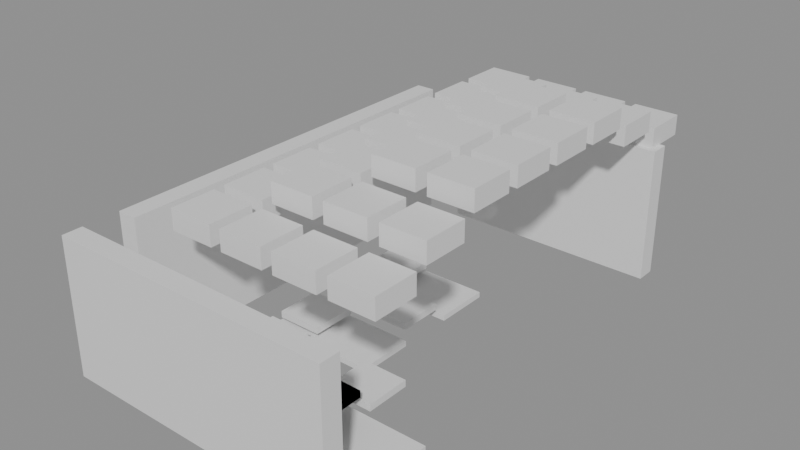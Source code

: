 # Source: building_lego.blend  (saved by Blender 5.0.119; exported with 4.5.12 LTS)
import bpy
from mathutils import Matrix  # noqa: F401  (used for matrix-valued properties, if any)

bpy.ops.wm.read_factory_settings(use_empty=True)
scene = bpy.context.scene
scene.name = 'Scene'

# ---- collections
col_01_paredes_externas = bpy.data.collections.new('01_Paredes_Externas'); scene.collection.children.link(col_01_paredes_externas)
col_03_pisos_escadas = bpy.data.collections.new('03_Pisos_Escadas'); scene.collection.children.link(col_03_pisos_escadas)
col_04_moveis_decoracoes = bpy.data.collections.new('04_Moveis_Decoracoes'); scene.collection.children.link(col_04_moveis_decoracoes)

# ---- materials (node trees are filled in below, after node groups)
mat_mat_parede_externa = bpy.data.materials.new('Mat_Parede_Externa')
mat_mat_pisos = bpy.data.materials.new('Mat_Pisos')
mat_mat_moveis = bpy.data.materials.new('Mat_Moveis')

# ---- material node trees
mat_mat_parede_externa.use_nodes = True; mat_mat_parede_externa.node_tree.nodes.clear()
_N = mat_mat_parede_externa.node_tree.nodes; _L = mat_mat_parede_externa.node_tree.links
n0 = _N.new('ShaderNodeBsdfPrincipled'); n0.name = 'BSDF - Pré-fundamentado'; n0.location = (-200, 100)
n1 = _N.new('ShaderNodeOutputMaterial'); n1.name = 'Saída de material'; n1.location = (200, 100)
_L.new(n0.outputs[0], n1.inputs[0])
n1.is_active_output = True
mat_mat_pisos.use_nodes = True; mat_mat_pisos.node_tree.nodes.clear()
_N = mat_mat_pisos.node_tree.nodes; _L = mat_mat_pisos.node_tree.links
n0 = _N.new('ShaderNodeBsdfPrincipled'); n0.name = 'BSDF - Pré-fundamentado'; n0.location = (-200, 100)
n1 = _N.new('ShaderNodeOutputMaterial'); n1.name = 'Saída de material'; n1.location = (200, 100)
_L.new(n0.outputs[0], n1.inputs[0])
n1.is_active_output = True
mat_mat_moveis.use_nodes = True; mat_mat_moveis.node_tree.nodes.clear()
_N = mat_mat_moveis.node_tree.nodes; _L = mat_mat_moveis.node_tree.links
n0 = _N.new('ShaderNodeBsdfPrincipled'); n0.name = 'BSDF - Pré-fundamentado'; n0.location = (-200, 100)
n1 = _N.new('ShaderNodeOutputMaterial'); n1.name = 'Saída de material'; n1.location = (200, 100)
_L.new(n0.outputs[0], n1.inputs[0])
n1.is_active_output = True

# ---- meshes
me_bloco_wood_pole_1283_3527_z0 = bpy.data.meshes.new('Bloco_wood_pole_1283_3527_z0')
me_bloco_wood_pole_1283_3527_z0.from_pydata([(-0.5, -0.175, -1.2), (0.5, -0.175, -1.2), (0.5, 0.175, -1.2), (-0.5, 0.175, -1.2), (-0.5, -0.175, 1.2), (0.5, -0.175, 1.2), (0.5, 0.175, 1.2), (-0.5, 0.175, 1.2)], [], [(0, 1, 2, 3), (4, 7, 6, 5), (0, 4, 5, 1), (2, 6, 7, 3), (0, 3, 7, 4), (1, 5, 6, 2)])
me_bloco_wood_pole_1283_3527_z0.materials.append(mat_mat_parede_externa)
me_bloco_wood_pole_1283_3527_z0.update()
me_bloco_tent_wall_1284_3527_z0 = bpy.data.meshes.new('Bloco_tent_wall_1284_3527_z0')
me_bloco_tent_wall_1284_3527_z0.from_pydata([(-0.5, -0.175, -1.2), (0.5, -0.175, -1.2), (0.5, 0.175, -1.2), (-0.5, 0.175, -1.2), (-0.5, -0.175, 1.2), (0.5, -0.175, 1.2), (0.5, 0.175, 1.2), (-0.5, 0.175, 1.2)], [], [(0, 1, 2, 3), (4, 7, 6, 5), (0, 4, 5, 1), (2, 6, 7, 3), (0, 3, 7, 4), (1, 5, 6, 2)])
me_bloco_tent_wall_1284_3527_z0.materials.append(mat_mat_parede_externa)
me_bloco_tent_wall_1284_3527_z0.update()
me_bloco_tent_wall_1285_3527_z0 = bpy.data.meshes.new('Bloco_tent_wall_1285_3527_z0')
me_bloco_tent_wall_1285_3527_z0.from_pydata([(-0.5, -0.175, -1.2), (0.5, -0.175, -1.2), (0.5, 0.175, -1.2), (-0.5, 0.175, -1.2), (-0.5, -0.175, 1.2), (0.5, -0.175, 1.2), (0.5, 0.175, 1.2), (-0.5, 0.175, 1.2)], [], [(0, 1, 2, 3), (4, 7, 6, 5), (0, 4, 5, 1), (2, 6, 7, 3), (0, 3, 7, 4), (1, 5, 6, 2)])
me_bloco_tent_wall_1285_3527_z0.materials.append(mat_mat_parede_externa)
me_bloco_tent_wall_1285_3527_z0.update()
me_bloco_tent_wall_1286_3527_z0 = bpy.data.meshes.new('Bloco_tent_wall_1286_3527_z0')
me_bloco_tent_wall_1286_3527_z0.from_pydata([(-0.5, -0.175, -1.2), (0.5, -0.175, -1.2), (0.5, 0.175, -1.2), (-0.5, 0.175, -1.2), (-0.5, -0.175, 1.2), (0.5, -0.175, 1.2), (0.5, 0.175, 1.2), (-0.5, 0.175, 1.2)], [], [(0, 1, 2, 3), (4, 7, 6, 5), (0, 4, 5, 1), (2, 6, 7, 3), (0, 3, 7, 4), (1, 5, 6, 2)])
me_bloco_tent_wall_1286_3527_z0.materials.append(mat_mat_parede_externa)
me_bloco_tent_wall_1286_3527_z0.update()
me_bloco_tent_wall_1287_3527_z0 = bpy.data.meshes.new('Bloco_tent_wall_1287_3527_z0')
me_bloco_tent_wall_1287_3527_z0.from_pydata([(-0.5, -0.175, -1.2), (0.5, -0.175, -1.2), (0.5, 0.175, -1.2), (-0.5, 0.175, -1.2), (-0.5, -0.175, 1.2), (0.5, -0.175, 1.2), (0.5, 0.175, 1.2), (-0.5, 0.175, 1.2)], [], [(0, 1, 2, 3), (4, 7, 6, 5), (0, 4, 5, 1), (2, 6, 7, 3), (0, 3, 7, 4), (1, 5, 6, 2)])
me_bloco_tent_wall_1287_3527_z0.materials.append(mat_mat_parede_externa)
me_bloco_tent_wall_1287_3527_z0.update()
me_bloco_tent_wall_1284_3535_z0 = bpy.data.meshes.new('Bloco_tent_wall_1284_3535_z0')
me_bloco_tent_wall_1284_3535_z0.from_pydata([(-0.5, -0.175, -1.2), (0.5, -0.175, -1.2), (0.5, 0.175, -1.2), (-0.5, 0.175, -1.2), (-0.5, -0.175, 1.2), (0.5, -0.175, 1.2), (0.5, 0.175, 1.2), (-0.5, 0.175, 1.2)], [], [(0, 1, 2, 3), (4, 7, 6, 5), (0, 4, 5, 1), (2, 6, 7, 3), (0, 3, 7, 4), (1, 5, 6, 2)])
me_bloco_tent_wall_1284_3535_z0.materials.append(mat_mat_parede_externa)
me_bloco_tent_wall_1284_3535_z0.update()
me_bloco_tent_wall_1285_3535_z0 = bpy.data.meshes.new('Bloco_tent_wall_1285_3535_z0')
me_bloco_tent_wall_1285_3535_z0.from_pydata([(-0.5, -0.175, -1.2), (0.5, -0.175, -1.2), (0.5, 0.175, -1.2), (-0.5, 0.175, -1.2), (-0.5, -0.175, 1.2), (0.5, -0.175, 1.2), (0.5, 0.175, 1.2), (-0.5, 0.175, 1.2)], [], [(0, 1, 2, 3), (4, 7, 6, 5), (0, 4, 5, 1), (2, 6, 7, 3), (0, 3, 7, 4), (1, 5, 6, 2)])
me_bloco_tent_wall_1285_3535_z0.materials.append(mat_mat_parede_externa)
me_bloco_tent_wall_1285_3535_z0.update()
me_bloco_tent_wall_1286_3535_z0 = bpy.data.meshes.new('Bloco_tent_wall_1286_3535_z0')
me_bloco_tent_wall_1286_3535_z0.from_pydata([(-0.5, -0.175, -1.2), (0.5, -0.175, -1.2), (0.5, 0.175, -1.2), (-0.5, 0.175, -1.2), (-0.5, -0.175, 1.2), (0.5, -0.175, 1.2), (0.5, 0.175, 1.2), (-0.5, 0.175, 1.2)], [], [(0, 1, 2, 3), (4, 7, 6, 5), (0, 4, 5, 1), (2, 6, 7, 3), (0, 3, 7, 4), (1, 5, 6, 2)])
me_bloco_tent_wall_1286_3535_z0.materials.append(mat_mat_parede_externa)
me_bloco_tent_wall_1286_3535_z0.update()
me_bloco_tent_wall_1287_3535_z0 = bpy.data.meshes.new('Bloco_tent_wall_1287_3535_z0')
me_bloco_tent_wall_1287_3535_z0.from_pydata([(-0.5, -0.175, -1.2), (0.5, -0.175, -1.2), (0.5, 0.175, -1.2), (-0.5, 0.175, -1.2), (-0.5, -0.175, 1.2), (0.5, -0.175, 1.2), (0.5, 0.175, 1.2), (-0.5, 0.175, 1.2)], [], [(0, 1, 2, 3), (4, 7, 6, 5), (0, 4, 5, 1), (2, 6, 7, 3), (0, 3, 7, 4), (1, 5, 6, 2)])
me_bloco_tent_wall_1287_3535_z0.materials.append(mat_mat_parede_externa)
me_bloco_tent_wall_1287_3535_z0.update()
me_bloco_tent_wall_1283_3528_z0 = bpy.data.meshes.new('Bloco_tent_wall_1283_3528_z0')
me_bloco_tent_wall_1283_3528_z0.from_pydata([(-0.175, -0.5, -1.2), (0.175, -0.5, -1.2), (0.175, 0.5, -1.2), (-0.175, 0.5, -1.2), (-0.175, -0.5, 1.2), (0.175, -0.5, 1.2), (0.175, 0.5, 1.2), (-0.175, 0.5, 1.2)], [], [(0, 1, 2, 3), (4, 7, 6, 5), (0, 4, 5, 1), (2, 6, 7, 3), (0, 3, 7, 4), (1, 5, 6, 2)])
me_bloco_tent_wall_1283_3528_z0.materials.append(mat_mat_parede_externa)
me_bloco_tent_wall_1283_3528_z0.update()
me_bloco_tent_wall_1283_3529_z0 = bpy.data.meshes.new('Bloco_tent_wall_1283_3529_z0')
me_bloco_tent_wall_1283_3529_z0.from_pydata([(-0.175, -0.5, -1.2), (0.175, -0.5, -1.2), (0.175, 0.5, -1.2), (-0.175, 0.5, -1.2), (-0.175, -0.5, 1.2), (0.175, -0.5, 1.2), (0.175, 0.5, 1.2), (-0.175, 0.5, 1.2)], [], [(0, 1, 2, 3), (4, 7, 6, 5), (0, 4, 5, 1), (2, 6, 7, 3), (0, 3, 7, 4), (1, 5, 6, 2)])
me_bloco_tent_wall_1283_3529_z0.materials.append(mat_mat_parede_externa)
me_bloco_tent_wall_1283_3529_z0.update()
me_bloco_tent_wall_1283_3530_z0 = bpy.data.meshes.new('Bloco_tent_wall_1283_3530_z0')
me_bloco_tent_wall_1283_3530_z0.from_pydata([(-0.175, -0.5, -1.2), (0.175, -0.5, -1.2), (0.175, 0.5, -1.2), (-0.175, 0.5, -1.2), (-0.175, -0.5, 1.2), (0.175, -0.5, 1.2), (0.175, 0.5, 1.2), (-0.175, 0.5, 1.2)], [], [(0, 1, 2, 3), (4, 7, 6, 5), (0, 4, 5, 1), (2, 6, 7, 3), (0, 3, 7, 4), (1, 5, 6, 2)])
me_bloco_tent_wall_1283_3530_z0.materials.append(mat_mat_parede_externa)
me_bloco_tent_wall_1283_3530_z0.update()
me_bloco_tent_wall_1283_3531_z0 = bpy.data.meshes.new('Bloco_tent_wall_1283_3531_z0')
me_bloco_tent_wall_1283_3531_z0.from_pydata([(-0.175, -0.5, -1.2), (0.175, -0.5, -1.2), (0.175, 0.5, -1.2), (-0.175, 0.5, -1.2), (-0.175, -0.5, 1.2), (0.175, -0.5, 1.2), (0.175, 0.5, 1.2), (-0.175, 0.5, 1.2)], [], [(0, 1, 2, 3), (4, 7, 6, 5), (0, 4, 5, 1), (2, 6, 7, 3), (0, 3, 7, 4), (1, 5, 6, 2)])
me_bloco_tent_wall_1283_3531_z0.materials.append(mat_mat_parede_externa)
me_bloco_tent_wall_1283_3531_z0.update()
me_bloco_tent_wall_1283_3532_z0 = bpy.data.meshes.new('Bloco_tent_wall_1283_3532_z0')
me_bloco_tent_wall_1283_3532_z0.from_pydata([(-0.175, -0.5, -1.2), (0.175, -0.5, -1.2), (0.175, 0.5, -1.2), (-0.175, 0.5, -1.2), (-0.175, -0.5, 1.2), (0.175, -0.5, 1.2), (0.175, 0.5, 1.2), (-0.175, 0.5, 1.2)], [], [(0, 1, 2, 3), (4, 7, 6, 5), (0, 4, 5, 1), (2, 6, 7, 3), (0, 3, 7, 4), (1, 5, 6, 2)])
me_bloco_tent_wall_1283_3532_z0.materials.append(mat_mat_parede_externa)
me_bloco_tent_wall_1283_3532_z0.update()
me_bloco_tent_wall_1283_3533_z0 = bpy.data.meshes.new('Bloco_tent_wall_1283_3533_z0')
me_bloco_tent_wall_1283_3533_z0.from_pydata([(-0.175, -0.5, -1.2), (0.175, -0.5, -1.2), (0.175, 0.5, -1.2), (-0.175, 0.5, -1.2), (-0.175, -0.5, 1.2), (0.175, -0.5, 1.2), (0.175, 0.5, 1.2), (-0.175, 0.5, 1.2)], [], [(0, 1, 2, 3), (4, 7, 6, 5), (0, 4, 5, 1), (2, 6, 7, 3), (0, 3, 7, 4), (1, 5, 6, 2)])
me_bloco_tent_wall_1283_3533_z0.materials.append(mat_mat_parede_externa)
me_bloco_tent_wall_1283_3533_z0.update()
me_bloco_tent_wall_1283_3534_z0 = bpy.data.meshes.new('Bloco_tent_wall_1283_3534_z0')
me_bloco_tent_wall_1283_3534_z0.from_pydata([(-0.175, -0.5, -1.2), (0.175, -0.5, -1.2), (0.175, 0.5, -1.2), (-0.175, 0.5, -1.2), (-0.175, -0.5, 1.2), (0.175, -0.5, 1.2), (0.175, 0.5, 1.2), (-0.175, 0.5, 1.2)], [], [(0, 1, 2, 3), (4, 7, 6, 5), (0, 4, 5, 1), (2, 6, 7, 3), (0, 3, 7, 4), (1, 5, 6, 2)])
me_bloco_tent_wall_1283_3534_z0.materials.append(mat_mat_parede_externa)
me_bloco_tent_wall_1283_3534_z0.update()
me_piso_bamboo_table_1285_3528_z0 = bpy.data.meshes.new('Piso_bamboo_table_1285_3528_z0')
me_piso_bamboo_table_1285_3528_z0.from_pydata([(-0.5, -0.5, -0.05), (0.5, -0.5, -0.05), (0.5, 0.5, -0.05), (-0.5, 0.5, -0.05), (-0.5, -0.5, 0.05), (0.5, -0.5, 0.05), (0.5, 0.5, 0.05), (-0.5, 0.5, 0.05)], [], [(0, 1, 2, 3), (4, 7, 6, 5), (0, 4, 5, 1), (2, 6, 7, 3), (0, 3, 7, 4), (1, 5, 6, 2)])
me_piso_bamboo_table_1285_3528_z0.materials.append(mat_mat_pisos)
me_piso_bamboo_table_1285_3528_z0.update()
me_piso_bamboo_table_1286_3528_z0 = bpy.data.meshes.new('Piso_bamboo_table_1286_3528_z0')
me_piso_bamboo_table_1286_3528_z0.from_pydata([(-0.5, -0.5, -0.05), (0.5, -0.5, -0.05), (0.5, 0.5, -0.05), (-0.5, 0.5, -0.05), (-0.5, -0.5, 0.05), (0.5, -0.5, 0.05), (0.5, 0.5, 0.05), (-0.5, 0.5, 0.05)], [], [(0, 1, 2, 3), (4, 7, 6, 5), (0, 4, 5, 1), (2, 6, 7, 3), (0, 3, 7, 4), (1, 5, 6, 2)])
me_piso_bamboo_table_1286_3528_z0.materials.append(mat_mat_pisos)
me_piso_bamboo_table_1286_3528_z0.update()
me_piso_bamboo_table_1287_3528_z0 = bpy.data.meshes.new('Piso_bamboo_table_1287_3528_z0')
me_piso_bamboo_table_1287_3528_z0.from_pydata([(-0.5, -0.5, -0.05), (0.5, -0.5, -0.05), (0.5, 0.5, -0.05), (-0.5, 0.5, -0.05), (-0.5, -0.5, 0.05), (0.5, -0.5, 0.05), (0.5, 0.5, 0.05), (-0.5, 0.5, 0.05)], [], [(0, 1, 2, 3), (4, 7, 6, 5), (0, 4, 5, 1), (2, 6, 7, 3), (0, 3, 7, 4), (1, 5, 6, 2)])
me_piso_bamboo_table_1287_3528_z0.materials.append(mat_mat_pisos)
me_piso_bamboo_table_1287_3528_z0.update()
me_piso_woven_mat_1284_3530_z_1 = bpy.data.meshes.new('Piso_woven_mat_1284_3530_z-1')
me_piso_woven_mat_1284_3530_z_1.from_pydata([(-0.5, -0.5, -0.05), (0.5, -0.5, -0.05), (0.5, 0.5, -0.05), (-0.5, 0.5, -0.05), (-0.5, -0.5, 0.05), (0.5, -0.5, 0.05), (0.5, 0.5, 0.05), (-0.5, 0.5, 0.05)], [], [(0, 1, 2, 3), (4, 7, 6, 5), (0, 4, 5, 1), (2, 6, 7, 3), (0, 3, 7, 4), (1, 5, 6, 2)])
me_piso_woven_mat_1284_3530_z_1.materials.append(mat_mat_pisos)
me_piso_woven_mat_1284_3530_z_1.update()
me_piso_woven_mat_1285_3530_z_1 = bpy.data.meshes.new('Piso_woven_mat_1285_3530_z-1')
me_piso_woven_mat_1285_3530_z_1.from_pydata([(-0.5, -0.5, -0.05), (0.5, -0.5, -0.05), (0.5, 0.5, -0.05), (-0.5, 0.5, -0.05), (-0.5, -0.5, 0.05), (0.5, -0.5, 0.05), (0.5, 0.5, 0.05), (-0.5, 0.5, 0.05)], [], [(0, 1, 2, 3), (4, 7, 6, 5), (0, 4, 5, 1), (2, 6, 7, 3), (0, 3, 7, 4), (1, 5, 6, 2)])
me_piso_woven_mat_1285_3530_z_1.materials.append(mat_mat_pisos)
me_piso_woven_mat_1285_3530_z_1.update()
me_piso_woven_mat_1284_3532_z_1 = bpy.data.meshes.new('Piso_woven_mat_1284_3532_z-1')
me_piso_woven_mat_1284_3532_z_1.from_pydata([(-0.5, -0.5, -0.05), (0.5, -0.5, -0.05), (0.5, 0.5, -0.05), (-0.5, 0.5, -0.05), (-0.5, -0.5, 0.05), (0.5, -0.5, 0.05), (0.5, 0.5, 0.05), (-0.5, 0.5, 0.05)], [], [(0, 1, 2, 3), (4, 7, 6, 5), (0, 4, 5, 1), (2, 6, 7, 3), (0, 3, 7, 4), (1, 5, 6, 2)])
me_piso_woven_mat_1284_3532_z_1.materials.append(mat_mat_pisos)
me_piso_woven_mat_1284_3532_z_1.update()
me_piso_woven_mat_1285_3532_z_1 = bpy.data.meshes.new('Piso_woven_mat_1285_3532_z-1')
me_piso_woven_mat_1285_3532_z_1.from_pydata([(-0.5, -0.5, -0.05), (0.5, -0.5, -0.05), (0.5, 0.5, -0.05), (-0.5, 0.5, -0.05), (-0.5, -0.5, 0.05), (0.5, -0.5, 0.05), (0.5, 0.5, 0.05), (-0.5, 0.5, 0.05)], [], [(0, 1, 2, 3), (4, 7, 6, 5), (0, 4, 5, 1), (2, 6, 7, 3), (0, 3, 7, 4), (1, 5, 6, 2)])
me_piso_woven_mat_1285_3532_z_1.materials.append(mat_mat_pisos)
me_piso_woven_mat_1285_3532_z_1.update()
me_movel_tent_roof_1284_3528_z20 = bpy.data.meshes.new('Movel_tent_roof_1284_3528_z20')
me_movel_tent_roof_1284_3528_z20.from_pydata([(-0.4, -0.4, -0.18), (0.4, -0.4, -0.18), (0.4, 0.4, -0.18), (-0.4, 0.4, -0.18), (-0.4, -0.4, 0.18), (0.4, -0.4, 0.18), (0.4, 0.4, 0.18), (-0.4, 0.4, 0.18)], [], [(0, 1, 2, 3), (4, 7, 6, 5), (0, 4, 5, 1), (2, 6, 7, 3), (0, 3, 7, 4), (1, 5, 6, 2)])
me_movel_tent_roof_1284_3528_z20.materials.append(mat_mat_moveis)
me_movel_tent_roof_1284_3528_z20.update()
me_movel_tent_roof_1285_3528_z20 = bpy.data.meshes.new('Movel_tent_roof_1285_3528_z20')
me_movel_tent_roof_1285_3528_z20.from_pydata([(-0.4, -0.4, -0.18), (0.4, -0.4, -0.18), (0.4, 0.4, -0.18), (-0.4, 0.4, -0.18), (-0.4, -0.4, 0.18), (0.4, -0.4, 0.18), (0.4, 0.4, 0.18), (-0.4, 0.4, 0.18)], [], [(0, 1, 2, 3), (4, 7, 6, 5), (0, 4, 5, 1), (2, 6, 7, 3), (0, 3, 7, 4), (1, 5, 6, 2)])
me_movel_tent_roof_1285_3528_z20.materials.append(mat_mat_moveis)
me_movel_tent_roof_1285_3528_z20.update()
me_movel_tent_roof_1286_3528_z20 = bpy.data.meshes.new('Movel_tent_roof_1286_3528_z20')
me_movel_tent_roof_1286_3528_z20.from_pydata([(-0.4, -0.4, -0.18), (0.4, -0.4, -0.18), (0.4, 0.4, -0.18), (-0.4, 0.4, -0.18), (-0.4, -0.4, 0.18), (0.4, -0.4, 0.18), (0.4, 0.4, 0.18), (-0.4, 0.4, 0.18)], [], [(0, 1, 2, 3), (4, 7, 6, 5), (0, 4, 5, 1), (2, 6, 7, 3), (0, 3, 7, 4), (1, 5, 6, 2)])
me_movel_tent_roof_1286_3528_z20.materials.append(mat_mat_moveis)
me_movel_tent_roof_1286_3528_z20.update()
me_movel_dirty_plate_1286_3528_z3 = bpy.data.meshes.new('Movel_dirty_plate_1286_3528_z3')
me_movel_dirty_plate_1286_3528_z3.from_pydata([(-0.4, -0.4, -0.06), (0.4, -0.4, -0.06), (0.4, 0.4, -0.06), (-0.4, 0.4, -0.06), (-0.4, -0.4, 0.06), (0.4, -0.4, 0.06), (0.4, 0.4, 0.06), (-0.4, 0.4, 0.06)], [], [(0, 1, 2, 3), (4, 7, 6, 5), (0, 4, 5, 1), (2, 6, 7, 3), (0, 3, 7, 4), (1, 5, 6, 2)])
me_movel_dirty_plate_1286_3528_z3.materials.append(mat_mat_moveis)
me_movel_dirty_plate_1286_3528_z3.update()
me_movel_silverware_1286_3528_z3 = bpy.data.meshes.new('Movel_silverware_1286_3528_z3')
me_movel_silverware_1286_3528_z3.from_pydata([(-0.4, -0.4, -0.06), (0.4, -0.4, -0.06), (0.4, 0.4, -0.06), (-0.4, 0.4, -0.06), (-0.4, -0.4, 0.06), (0.4, -0.4, 0.06), (0.4, 0.4, 0.06), (-0.4, 0.4, 0.06)], [], [(0, 1, 2, 3), (4, 7, 6, 5), (0, 4, 5, 1), (2, 6, 7, 3), (0, 3, 7, 4), (1, 5, 6, 2)])
me_movel_silverware_1286_3528_z3.materials.append(mat_mat_moveis)
me_movel_silverware_1286_3528_z3.update()
me_movel_tent_roof_1287_3528_z20 = bpy.data.meshes.new('Movel_tent_roof_1287_3528_z20')
me_movel_tent_roof_1287_3528_z20.from_pydata([(-0.4, -0.4, -0.18), (0.4, -0.4, -0.18), (0.4, 0.4, -0.18), (-0.4, 0.4, -0.18), (-0.4, -0.4, 0.18), (0.4, -0.4, 0.18), (0.4, 0.4, 0.18), (-0.4, 0.4, 0.18)], [], [(0, 1, 2, 3), (4, 7, 6, 5), (0, 4, 5, 1), (2, 6, 7, 3), (0, 3, 7, 4), (1, 5, 6, 2)])
me_movel_tent_roof_1287_3528_z20.materials.append(mat_mat_moveis)
me_movel_tent_roof_1287_3528_z20.update()
me_movel_tent_roof_1284_3529_z20 = bpy.data.meshes.new('Movel_tent_roof_1284_3529_z20')
me_movel_tent_roof_1284_3529_z20.from_pydata([(-0.4, -0.4, -0.18), (0.4, -0.4, -0.18), (0.4, 0.4, -0.18), (-0.4, 0.4, -0.18), (-0.4, -0.4, 0.18), (0.4, -0.4, 0.18), (0.4, 0.4, 0.18), (-0.4, 0.4, 0.18)], [], [(0, 1, 2, 3), (4, 7, 6, 5), (0, 4, 5, 1), (2, 6, 7, 3), (0, 3, 7, 4), (1, 5, 6, 2)])
me_movel_tent_roof_1284_3529_z20.materials.append(mat_mat_moveis)
me_movel_tent_roof_1284_3529_z20.update()
me_movel_fishing_weight_1284_3529_z0 = bpy.data.meshes.new('Movel_fishing_weight_1284_3529_z0')
me_movel_fishing_weight_1284_3529_z0.from_pydata([(-0.4, -0.4, -0.06), (0.4, -0.4, -0.06), (0.4, 0.4, -0.06), (-0.4, 0.4, -0.06), (-0.4, -0.4, 0.06), (0.4, -0.4, 0.06), (0.4, 0.4, 0.06), (-0.4, 0.4, 0.06)], [], [(0, 1, 2, 3), (4, 7, 6, 5), (0, 4, 5, 1), (2, 6, 7, 3), (0, 3, 7, 4), (1, 5, 6, 2)])
me_movel_fishing_weight_1284_3529_z0.materials.append(mat_mat_moveis)
me_movel_fishing_weight_1284_3529_z0.update()
me_movel_tent_roof_1285_3529_z23 = bpy.data.meshes.new('Movel_tent_roof_1285_3529_z23')
me_movel_tent_roof_1285_3529_z23.from_pydata([(-0.4, -0.4, -0.18), (0.4, -0.4, -0.18), (0.4, 0.4, -0.18), (-0.4, 0.4, -0.18), (-0.4, -0.4, 0.18), (0.4, -0.4, 0.18), (0.4, 0.4, 0.18), (-0.4, 0.4, 0.18)], [], [(0, 1, 2, 3), (4, 7, 6, 5), (0, 4, 5, 1), (2, 6, 7, 3), (0, 3, 7, 4), (1, 5, 6, 2)])
me_movel_tent_roof_1285_3529_z23.materials.append(mat_mat_moveis)
me_movel_tent_roof_1285_3529_z23.update()
me_movel_tent_roof_1286_3529_z23 = bpy.data.meshes.new('Movel_tent_roof_1286_3529_z23')
me_movel_tent_roof_1286_3529_z23.from_pydata([(-0.4, -0.4, -0.18), (0.4, -0.4, -0.18), (0.4, 0.4, -0.18), (-0.4, 0.4, -0.18), (-0.4, -0.4, 0.18), (0.4, -0.4, 0.18), (0.4, 0.4, 0.18), (-0.4, 0.4, 0.18)], [], [(0, 1, 2, 3), (4, 7, 6, 5), (0, 4, 5, 1), (2, 6, 7, 3), (0, 3, 7, 4), (1, 5, 6, 2)])
me_movel_tent_roof_1286_3529_z23.materials.append(mat_mat_moveis)
me_movel_tent_roof_1286_3529_z23.update()
me_movel_chair_1286_3529_z0 = bpy.data.meshes.new('Movel_chair_1286_3529_z0')
me_movel_chair_1286_3529_z0.from_pydata([(-0.4, -0.4, -0.06), (0.4, -0.4, -0.06), (0.4, 0.4, -0.06), (-0.4, 0.4, -0.06), (-0.4, -0.4, 0.06), (0.4, -0.4, 0.06), (0.4, 0.4, 0.06), (-0.4, 0.4, 0.06)], [], [(0, 1, 2, 3), (4, 7, 6, 5), (0, 4, 5, 1), (2, 6, 7, 3), (0, 3, 7, 4), (1, 5, 6, 2)])
me_movel_chair_1286_3529_z0.materials.append(mat_mat_moveis)
me_movel_chair_1286_3529_z0.update()
me_movel_tent_roof_1287_3529_z23 = bpy.data.meshes.new('Movel_tent_roof_1287_3529_z23')
me_movel_tent_roof_1287_3529_z23.from_pydata([(-0.4, -0.4, -0.18), (0.4, -0.4, -0.18), (0.4, 0.4, -0.18), (-0.4, 0.4, -0.18), (-0.4, -0.4, 0.18), (0.4, -0.4, 0.18), (0.4, 0.4, 0.18), (-0.4, 0.4, 0.18)], [], [(0, 1, 2, 3), (4, 7, 6, 5), (0, 4, 5, 1), (2, 6, 7, 3), (0, 3, 7, 4), (1, 5, 6, 2)])
me_movel_tent_roof_1287_3529_z23.materials.append(mat_mat_moveis)
me_movel_tent_roof_1287_3529_z23.update()
me_movel_tent_roof_1284_3530_z20 = bpy.data.meshes.new('Movel_tent_roof_1284_3530_z20')
me_movel_tent_roof_1284_3530_z20.from_pydata([(-0.4, -0.4, -0.18), (0.4, -0.4, -0.18), (0.4, 0.4, -0.18), (-0.4, 0.4, -0.18), (-0.4, -0.4, 0.18), (0.4, -0.4, 0.18), (0.4, 0.4, 0.18), (-0.4, 0.4, 0.18)], [], [(0, 1, 2, 3), (4, 7, 6, 5), (0, 4, 5, 1), (2, 6, 7, 3), (0, 3, 7, 4), (1, 5, 6, 2)])
me_movel_tent_roof_1284_3530_z20.materials.append(mat_mat_moveis)
me_movel_tent_roof_1284_3530_z20.update()
me_movel_straw_pillow_1284_3530_z0 = bpy.data.meshes.new('Movel_straw_pillow_1284_3530_z0')
me_movel_straw_pillow_1284_3530_z0.from_pydata([(-0.4, -0.4, -0.06), (0.4, -0.4, -0.06), (0.4, 0.4, -0.06), (-0.4, 0.4, -0.06), (-0.4, -0.4, 0.06), (0.4, -0.4, 0.06), (0.4, 0.4, 0.06), (-0.4, 0.4, 0.06)], [], [(0, 1, 2, 3), (4, 7, 6, 5), (0, 4, 5, 1), (2, 6, 7, 3), (0, 3, 7, 4), (1, 5, 6, 2)])
me_movel_straw_pillow_1284_3530_z0.materials.append(mat_mat_moveis)
me_movel_straw_pillow_1284_3530_z0.update()
me_movel_tent_roof_1285_3530_z23 = bpy.data.meshes.new('Movel_tent_roof_1285_3530_z23')
me_movel_tent_roof_1285_3530_z23.from_pydata([(-0.4, -0.4, -0.18), (0.4, -0.4, -0.18), (0.4, 0.4, -0.18), (-0.4, 0.4, -0.18), (-0.4, -0.4, 0.18), (0.4, -0.4, 0.18), (0.4, 0.4, 0.18), (-0.4, 0.4, 0.18)], [], [(0, 1, 2, 3), (4, 7, 6, 5), (0, 4, 5, 1), (2, 6, 7, 3), (0, 3, 7, 4), (1, 5, 6, 2)])
me_movel_tent_roof_1285_3530_z23.materials.append(mat_mat_moveis)
me_movel_tent_roof_1285_3530_z23.update()
me_movel_tent_roof_1286_3530_z26 = bpy.data.meshes.new('Movel_tent_roof_1286_3530_z26')
me_movel_tent_roof_1286_3530_z26.from_pydata([(-0.4, -0.4, -0.18), (0.4, -0.4, -0.18), (0.4, 0.4, -0.18), (-0.4, 0.4, -0.18), (-0.4, -0.4, 0.18), (0.4, -0.4, 0.18), (0.4, 0.4, 0.18), (-0.4, 0.4, 0.18)], [], [(0, 1, 2, 3), (4, 7, 6, 5), (0, 4, 5, 1), (2, 6, 7, 3), (0, 3, 7, 4), (1, 5, 6, 2)])
me_movel_tent_roof_1286_3530_z26.materials.append(mat_mat_moveis)
me_movel_tent_roof_1286_3530_z26.update()
me_movel_tent_roof_1287_3530_z26 = bpy.data.meshes.new('Movel_tent_roof_1287_3530_z26')
me_movel_tent_roof_1287_3530_z26.from_pydata([(-0.4, -0.4, -0.18), (0.4, -0.4, -0.18), (0.4, 0.4, -0.18), (-0.4, 0.4, -0.18), (-0.4, -0.4, 0.18), (0.4, -0.4, 0.18), (0.4, 0.4, 0.18), (-0.4, 0.4, 0.18)], [], [(0, 1, 2, 3), (4, 7, 6, 5), (0, 4, 5, 1), (2, 6, 7, 3), (0, 3, 7, 4), (1, 5, 6, 2)])
me_movel_tent_roof_1287_3530_z26.materials.append(mat_mat_moveis)
me_movel_tent_roof_1287_3530_z26.update()
me_movel_tent_roof_1284_3531_z20 = bpy.data.meshes.new('Movel_tent_roof_1284_3531_z20')
me_movel_tent_roof_1284_3531_z20.from_pydata([(-0.4, -0.4, -0.18), (0.4, -0.4, -0.18), (0.4, 0.4, -0.18), (-0.4, 0.4, -0.18), (-0.4, -0.4, 0.18), (0.4, -0.4, 0.18), (0.4, 0.4, 0.18), (-0.4, 0.4, 0.18)], [], [(0, 1, 2, 3), (4, 7, 6, 5), (0, 4, 5, 1), (2, 6, 7, 3), (0, 3, 7, 4), (1, 5, 6, 2)])
me_movel_tent_roof_1284_3531_z20.materials.append(mat_mat_moveis)
me_movel_tent_roof_1284_3531_z20.update()
me_movel_tent_roof_1285_3531_z23 = bpy.data.meshes.new('Movel_tent_roof_1285_3531_z23')
me_movel_tent_roof_1285_3531_z23.from_pydata([(-0.4, -0.4, -0.18), (0.4, -0.4, -0.18), (0.4, 0.4, -0.18), (-0.4, 0.4, -0.18), (-0.4, -0.4, 0.18), (0.4, -0.4, 0.18), (0.4, 0.4, 0.18), (-0.4, 0.4, 0.18)], [], [(0, 1, 2, 3), (4, 7, 6, 5), (0, 4, 5, 1), (2, 6, 7, 3), (0, 3, 7, 4), (1, 5, 6, 2)])
me_movel_tent_roof_1285_3531_z23.materials.append(mat_mat_moveis)
me_movel_tent_roof_1285_3531_z23.update()
me_movel_fishing_pole_1285_3531_z0 = bpy.data.meshes.new('Movel_fishing_pole_1285_3531_z0')
me_movel_fishing_pole_1285_3531_z0.from_pydata([(-0.4, -0.4, -0.06), (0.4, -0.4, -0.06), (0.4, 0.4, -0.06), (-0.4, 0.4, -0.06), (-0.4, -0.4, 0.06), (0.4, -0.4, 0.06), (0.4, 0.4, 0.06), (-0.4, 0.4, 0.06)], [], [(0, 1, 2, 3), (4, 7, 6, 5), (0, 4, 5, 1), (2, 6, 7, 3), (0, 3, 7, 4), (1, 5, 6, 2)])
me_movel_fishing_pole_1285_3531_z0.materials.append(mat_mat_moveis)
me_movel_fishing_pole_1285_3531_z0.update()
me_movel_tent_roof_1286_3531_z26 = bpy.data.meshes.new('Movel_tent_roof_1286_3531_z26')
me_movel_tent_roof_1286_3531_z26.from_pydata([(-0.4, -0.4, -0.18), (0.4, -0.4, -0.18), (0.4, 0.4, -0.18), (-0.4, 0.4, -0.18), (-0.4, -0.4, 0.18), (0.4, -0.4, 0.18), (0.4, 0.4, 0.18), (-0.4, 0.4, 0.18)], [], [(0, 1, 2, 3), (4, 7, 6, 5), (0, 4, 5, 1), (2, 6, 7, 3), (0, 3, 7, 4), (1, 5, 6, 2)])
me_movel_tent_roof_1286_3531_z26.materials.append(mat_mat_moveis)
me_movel_tent_roof_1286_3531_z26.update()
me_movel_tent_roof_1287_3531_z26 = bpy.data.meshes.new('Movel_tent_roof_1287_3531_z26')
me_movel_tent_roof_1287_3531_z26.from_pydata([(-0.4, -0.4, -0.18), (0.4, -0.4, -0.18), (0.4, 0.4, -0.18), (-0.4, 0.4, -0.18), (-0.4, -0.4, 0.18), (0.4, -0.4, 0.18), (0.4, 0.4, 0.18), (-0.4, 0.4, 0.18)], [], [(0, 1, 2, 3), (4, 7, 6, 5), (0, 4, 5, 1), (2, 6, 7, 3), (0, 3, 7, 4), (1, 5, 6, 2)])
me_movel_tent_roof_1287_3531_z26.materials.append(mat_mat_moveis)
me_movel_tent_roof_1287_3531_z26.update()
me_movel_tent_roof_1284_3532_z20 = bpy.data.meshes.new('Movel_tent_roof_1284_3532_z20')
me_movel_tent_roof_1284_3532_z20.from_pydata([(-0.4, -0.4, -0.18), (0.4, -0.4, -0.18), (0.4, 0.4, -0.18), (-0.4, 0.4, -0.18), (-0.4, -0.4, 0.18), (0.4, -0.4, 0.18), (0.4, 0.4, 0.18), (-0.4, 0.4, 0.18)], [], [(0, 1, 2, 3), (4, 7, 6, 5), (0, 4, 5, 1), (2, 6, 7, 3), (0, 3, 7, 4), (1, 5, 6, 2)])
me_movel_tent_roof_1284_3532_z20.materials.append(mat_mat_moveis)
me_movel_tent_roof_1284_3532_z20.update()
me_movel_straw_pillow_1284_3532_z0 = bpy.data.meshes.new('Movel_straw_pillow_1284_3532_z0')
me_movel_straw_pillow_1284_3532_z0.from_pydata([(-0.4, -0.4, -0.06), (0.4, -0.4, -0.06), (0.4, 0.4, -0.06), (-0.4, 0.4, -0.06), (-0.4, -0.4, 0.06), (0.4, -0.4, 0.06), (0.4, 0.4, 0.06), (-0.4, 0.4, 0.06)], [], [(0, 1, 2, 3), (4, 7, 6, 5), (0, 4, 5, 1), (2, 6, 7, 3), (0, 3, 7, 4), (1, 5, 6, 2)])
me_movel_straw_pillow_1284_3532_z0.materials.append(mat_mat_moveis)
me_movel_straw_pillow_1284_3532_z0.update()
me_movel_tent_roof_1285_3532_z23 = bpy.data.meshes.new('Movel_tent_roof_1285_3532_z23')
me_movel_tent_roof_1285_3532_z23.from_pydata([(-0.4, -0.4, -0.18), (0.4, -0.4, -0.18), (0.4, 0.4, -0.18), (-0.4, 0.4, -0.18), (-0.4, -0.4, 0.18), (0.4, -0.4, 0.18), (0.4, 0.4, 0.18), (-0.4, 0.4, 0.18)], [], [(0, 1, 2, 3), (4, 7, 6, 5), (0, 4, 5, 1), (2, 6, 7, 3), (0, 3, 7, 4), (1, 5, 6, 2)])
me_movel_tent_roof_1285_3532_z23.materials.append(mat_mat_moveis)
me_movel_tent_roof_1285_3532_z23.update()
me_movel_tent_roof_1286_3532_z26 = bpy.data.meshes.new('Movel_tent_roof_1286_3532_z26')
me_movel_tent_roof_1286_3532_z26.from_pydata([(-0.4, -0.4, -0.18), (0.4, -0.4, -0.18), (0.4, 0.4, -0.18), (-0.4, 0.4, -0.18), (-0.4, -0.4, 0.18), (0.4, -0.4, 0.18), (0.4, 0.4, 0.18), (-0.4, 0.4, 0.18)], [], [(0, 1, 2, 3), (4, 7, 6, 5), (0, 4, 5, 1), (2, 6, 7, 3), (0, 3, 7, 4), (1, 5, 6, 2)])
me_movel_tent_roof_1286_3532_z26.materials.append(mat_mat_moveis)
me_movel_tent_roof_1286_3532_z26.update()
me_movel_tent_roof_1287_3532_z26 = bpy.data.meshes.new('Movel_tent_roof_1287_3532_z26')
me_movel_tent_roof_1287_3532_z26.from_pydata([(-0.4, -0.4, -0.18), (0.4, -0.4, -0.18), (0.4, 0.4, -0.18), (-0.4, 0.4, -0.18), (-0.4, -0.4, 0.18), (0.4, -0.4, 0.18), (0.4, 0.4, 0.18), (-0.4, 0.4, 0.18)], [], [(0, 1, 2, 3), (4, 7, 6, 5), (0, 4, 5, 1), (2, 6, 7, 3), (0, 3, 7, 4), (1, 5, 6, 2)])
me_movel_tent_roof_1287_3532_z26.materials.append(mat_mat_moveis)
me_movel_tent_roof_1287_3532_z26.update()
me_movel_tent_roof_1284_3533_z20 = bpy.data.meshes.new('Movel_tent_roof_1284_3533_z20')
me_movel_tent_roof_1284_3533_z20.from_pydata([(-0.4, -0.4, -0.18), (0.4, -0.4, -0.18), (0.4, 0.4, -0.18), (-0.4, 0.4, -0.18), (-0.4, -0.4, 0.18), (0.4, -0.4, 0.18), (0.4, 0.4, 0.18), (-0.4, 0.4, 0.18)], [], [(0, 1, 2, 3), (4, 7, 6, 5), (0, 4, 5, 1), (2, 6, 7, 3), (0, 3, 7, 4), (1, 5, 6, 2)])
me_movel_tent_roof_1284_3533_z20.materials.append(mat_mat_moveis)
me_movel_tent_roof_1284_3533_z20.update()
me_movel_tent_roof_1285_3533_z23 = bpy.data.meshes.new('Movel_tent_roof_1285_3533_z23')
me_movel_tent_roof_1285_3533_z23.from_pydata([(-0.4, -0.4, -0.18), (0.4, -0.4, -0.18), (0.4, 0.4, -0.18), (-0.4, 0.4, -0.18), (-0.4, -0.4, 0.18), (0.4, -0.4, 0.18), (0.4, 0.4, 0.18), (-0.4, 0.4, 0.18)], [], [(0, 1, 2, 3), (4, 7, 6, 5), (0, 4, 5, 1), (2, 6, 7, 3), (0, 3, 7, 4), (1, 5, 6, 2)])
me_movel_tent_roof_1285_3533_z23.materials.append(mat_mat_moveis)
me_movel_tent_roof_1285_3533_z23.update()
me_movel_tent_roof_1286_3533_z26 = bpy.data.meshes.new('Movel_tent_roof_1286_3533_z26')
me_movel_tent_roof_1286_3533_z26.from_pydata([(-0.4, -0.4, -0.18), (0.4, -0.4, -0.18), (0.4, 0.4, -0.18), (-0.4, 0.4, -0.18), (-0.4, -0.4, 0.18), (0.4, -0.4, 0.18), (0.4, 0.4, 0.18), (-0.4, 0.4, 0.18)], [], [(0, 1, 2, 3), (4, 7, 6, 5), (0, 4, 5, 1), (2, 6, 7, 3), (0, 3, 7, 4), (1, 5, 6, 2)])
me_movel_tent_roof_1286_3533_z26.materials.append(mat_mat_moveis)
me_movel_tent_roof_1286_3533_z26.update()
me_movel_tent_roof_1287_3533_z26 = bpy.data.meshes.new('Movel_tent_roof_1287_3533_z26')
me_movel_tent_roof_1287_3533_z26.from_pydata([(-0.4, -0.4, -0.18), (0.4, -0.4, -0.18), (0.4, 0.4, -0.18), (-0.4, 0.4, -0.18), (-0.4, -0.4, 0.18), (0.4, -0.4, 0.18), (0.4, 0.4, 0.18), (-0.4, 0.4, 0.18)], [], [(0, 1, 2, 3), (4, 7, 6, 5), (0, 4, 5, 1), (2, 6, 7, 3), (0, 3, 7, 4), (1, 5, 6, 2)])
me_movel_tent_roof_1287_3533_z26.materials.append(mat_mat_moveis)
me_movel_tent_roof_1287_3533_z26.update()
me_movel_tent_roof_1284_3534_z20 = bpy.data.meshes.new('Movel_tent_roof_1284_3534_z20')
me_movel_tent_roof_1284_3534_z20.from_pydata([(-0.4, -0.4, -0.18), (0.4, -0.4, -0.18), (0.4, 0.4, -0.18), (-0.4, 0.4, -0.18), (-0.4, -0.4, 0.18), (0.4, -0.4, 0.18), (0.4, 0.4, 0.18), (-0.4, 0.4, 0.18)], [], [(0, 1, 2, 3), (4, 7, 6, 5), (0, 4, 5, 1), (2, 6, 7, 3), (0, 3, 7, 4), (1, 5, 6, 2)])
me_movel_tent_roof_1284_3534_z20.materials.append(mat_mat_moveis)
me_movel_tent_roof_1284_3534_z20.update()
me_movel_tent_roof_1285_3534_z23 = bpy.data.meshes.new('Movel_tent_roof_1285_3534_z23')
me_movel_tent_roof_1285_3534_z23.from_pydata([(-0.4, -0.4, -0.18), (0.4, -0.4, -0.18), (0.4, 0.4, -0.18), (-0.4, 0.4, -0.18), (-0.4, -0.4, 0.18), (0.4, -0.4, 0.18), (0.4, 0.4, 0.18), (-0.4, 0.4, 0.18)], [], [(0, 1, 2, 3), (4, 7, 6, 5), (0, 4, 5, 1), (2, 6, 7, 3), (0, 3, 7, 4), (1, 5, 6, 2)])
me_movel_tent_roof_1285_3534_z23.materials.append(mat_mat_moveis)
me_movel_tent_roof_1285_3534_z23.update()
me_movel_tent_roof_1286_3534_z23 = bpy.data.meshes.new('Movel_tent_roof_1286_3534_z23')
me_movel_tent_roof_1286_3534_z23.from_pydata([(-0.4, -0.4, -0.18), (0.4, -0.4, -0.18), (0.4, 0.4, -0.18), (-0.4, 0.4, -0.18), (-0.4, -0.4, 0.18), (0.4, -0.4, 0.18), (0.4, 0.4, 0.18), (-0.4, 0.4, 0.18)], [], [(0, 1, 2, 3), (4, 7, 6, 5), (0, 4, 5, 1), (2, 6, 7, 3), (0, 3, 7, 4), (1, 5, 6, 2)])
me_movel_tent_roof_1286_3534_z23.materials.append(mat_mat_moveis)
me_movel_tent_roof_1286_3534_z23.update()
me_movel_tent_roof_1287_3534_z23 = bpy.data.meshes.new('Movel_tent_roof_1287_3534_z23')
me_movel_tent_roof_1287_3534_z23.from_pydata([(-0.4, -0.4, -0.18), (0.4, -0.4, -0.18), (0.4, 0.4, -0.18), (-0.4, 0.4, -0.18), (-0.4, -0.4, 0.18), (0.4, -0.4, 0.18), (0.4, 0.4, 0.18), (-0.4, 0.4, 0.18)], [], [(0, 1, 2, 3), (4, 7, 6, 5), (0, 4, 5, 1), (2, 6, 7, 3), (0, 3, 7, 4), (1, 5, 6, 2)])
me_movel_tent_roof_1287_3534_z23.materials.append(mat_mat_moveis)
me_movel_tent_roof_1287_3534_z23.update()
me_movel_tent_roof_1284_3535_z20 = bpy.data.meshes.new('Movel_tent_roof_1284_3535_z20')
me_movel_tent_roof_1284_3535_z20.from_pydata([(-0.4, -0.4, -0.18), (0.4, -0.4, -0.18), (0.4, 0.4, -0.18), (-0.4, 0.4, -0.18), (-0.4, -0.4, 0.18), (0.4, -0.4, 0.18), (0.4, 0.4, 0.18), (-0.4, 0.4, 0.18)], [], [(0, 1, 2, 3), (4, 7, 6, 5), (0, 4, 5, 1), (2, 6, 7, 3), (0, 3, 7, 4), (1, 5, 6, 2)])
me_movel_tent_roof_1284_3535_z20.materials.append(mat_mat_moveis)
me_movel_tent_roof_1284_3535_z20.update()
me_movel_tent_roof_1285_3535_z20 = bpy.data.meshes.new('Movel_tent_roof_1285_3535_z20')
me_movel_tent_roof_1285_3535_z20.from_pydata([(-0.4, -0.4, -0.18), (0.4, -0.4, -0.18), (0.4, 0.4, -0.18), (-0.4, 0.4, -0.18), (-0.4, -0.4, 0.18), (0.4, -0.4, 0.18), (0.4, 0.4, 0.18), (-0.4, 0.4, 0.18)], [], [(0, 1, 2, 3), (4, 7, 6, 5), (0, 4, 5, 1), (2, 6, 7, 3), (0, 3, 7, 4), (1, 5, 6, 2)])
me_movel_tent_roof_1285_3535_z20.materials.append(mat_mat_moveis)
me_movel_tent_roof_1285_3535_z20.update()
me_movel_tent_roof_1286_3535_z20 = bpy.data.meshes.new('Movel_tent_roof_1286_3535_z20')
me_movel_tent_roof_1286_3535_z20.from_pydata([(-0.4, -0.4, -0.18), (0.4, -0.4, -0.18), (0.4, 0.4, -0.18), (-0.4, 0.4, -0.18), (-0.4, -0.4, 0.18), (0.4, -0.4, 0.18), (0.4, 0.4, 0.18), (-0.4, 0.4, 0.18)], [], [(0, 1, 2, 3), (4, 7, 6, 5), (0, 4, 5, 1), (2, 6, 7, 3), (0, 3, 7, 4), (1, 5, 6, 2)])
me_movel_tent_roof_1286_3535_z20.materials.append(mat_mat_moveis)
me_movel_tent_roof_1286_3535_z20.update()
me_movel_tent_roof_1287_3535_z20 = bpy.data.meshes.new('Movel_tent_roof_1287_3535_z20')
me_movel_tent_roof_1287_3535_z20.from_pydata([(-0.4, -0.4, -0.18), (0.4, -0.4, -0.18), (0.4, 0.4, -0.18), (-0.4, 0.4, -0.18), (-0.4, -0.4, 0.18), (0.4, -0.4, 0.18), (0.4, 0.4, 0.18), (-0.4, 0.4, 0.18)], [], [(0, 1, 2, 3), (4, 7, 6, 5), (0, 4, 5, 1), (2, 6, 7, 3), (0, 3, 7, 4), (1, 5, 6, 2)])
me_movel_tent_roof_1287_3535_z20.materials.append(mat_mat_moveis)
me_movel_tent_roof_1287_3535_z20.update()

# ---- objects
ob_parede_externa_norte_y3527_x1283_1287 = bpy.data.objects.new('Parede_Externa_Norte_Y3527_X1283_1287', None)
ob_bloco_wood_pole_1283_3527_z0 = bpy.data.objects.new('Bloco_wood_pole_1283_3527_z0', me_bloco_wood_pole_1283_3527_z0)
ob_bloco_tent_wall_1284_3527_z0 = bpy.data.objects.new('Bloco_tent_wall_1284_3527_z0', me_bloco_tent_wall_1284_3527_z0)
ob_bloco_tent_wall_1285_3527_z0 = bpy.data.objects.new('Bloco_tent_wall_1285_3527_z0', me_bloco_tent_wall_1285_3527_z0)
ob_bloco_tent_wall_1286_3527_z0 = bpy.data.objects.new('Bloco_tent_wall_1286_3527_z0', me_bloco_tent_wall_1286_3527_z0)
ob_bloco_tent_wall_1287_3527_z0 = bpy.data.objects.new('Bloco_tent_wall_1287_3527_z0', me_bloco_tent_wall_1287_3527_z0)
ob_parede_externa_sul_y3535_x1284_1287 = bpy.data.objects.new('Parede_Externa_Sul_Y3535_X1284_1287', None)
ob_bloco_tent_wall_1284_3535_z0 = bpy.data.objects.new('Bloco_tent_wall_1284_3535_z0', me_bloco_tent_wall_1284_3535_z0)
ob_bloco_tent_wall_1285_3535_z0 = bpy.data.objects.new('Bloco_tent_wall_1285_3535_z0', me_bloco_tent_wall_1285_3535_z0)
ob_bloco_tent_wall_1286_3535_z0 = bpy.data.objects.new('Bloco_tent_wall_1286_3535_z0', me_bloco_tent_wall_1286_3535_z0)
ob_bloco_tent_wall_1287_3535_z0 = bpy.data.objects.new('Bloco_tent_wall_1287_3535_z0', me_bloco_tent_wall_1287_3535_z0)
ob_parede_externa_oeste_x1283_y3528_3534 = bpy.data.objects.new('Parede_Externa_Oeste_X1283_Y3528_3534', None)
ob_bloco_tent_wall_1283_3528_z0 = bpy.data.objects.new('Bloco_tent_wall_1283_3528_z0', me_bloco_tent_wall_1283_3528_z0)
ob_bloco_tent_wall_1283_3529_z0 = bpy.data.objects.new('Bloco_tent_wall_1283_3529_z0', me_bloco_tent_wall_1283_3529_z0)
ob_bloco_tent_wall_1283_3530_z0 = bpy.data.objects.new('Bloco_tent_wall_1283_3530_z0', me_bloco_tent_wall_1283_3530_z0)
ob_bloco_tent_wall_1283_3531_z0 = bpy.data.objects.new('Bloco_tent_wall_1283_3531_z0', me_bloco_tent_wall_1283_3531_z0)
ob_bloco_tent_wall_1283_3532_z0 = bpy.data.objects.new('Bloco_tent_wall_1283_3532_z0', me_bloco_tent_wall_1283_3532_z0)
ob_bloco_tent_wall_1283_3533_z0 = bpy.data.objects.new('Bloco_tent_wall_1283_3533_z0', me_bloco_tent_wall_1283_3533_z0)
ob_bloco_tent_wall_1283_3534_z0 = bpy.data.objects.new('Bloco_tent_wall_1283_3534_z0', me_bloco_tent_wall_1283_3534_z0)
ob_pisos_lajes = bpy.data.objects.new('Pisos_Lajes', None)
ob_piso_bamboo_table_1285_3528_z0 = bpy.data.objects.new('Piso_bamboo_table_1285_3528_z0', me_piso_bamboo_table_1285_3528_z0)
ob_piso_bamboo_table_1286_3528_z0 = bpy.data.objects.new('Piso_bamboo_table_1286_3528_z0', me_piso_bamboo_table_1286_3528_z0)
ob_piso_bamboo_table_1287_3528_z0 = bpy.data.objects.new('Piso_bamboo_table_1287_3528_z0', me_piso_bamboo_table_1287_3528_z0)
ob_piso_woven_mat_1284_3530_z_1 = bpy.data.objects.new('Piso_woven_mat_1284_3530_z-1', me_piso_woven_mat_1284_3530_z_1)
ob_piso_woven_mat_1285_3530_z_1 = bpy.data.objects.new('Piso_woven_mat_1285_3530_z-1', me_piso_woven_mat_1285_3530_z_1)
ob_piso_woven_mat_1284_3532_z_1 = bpy.data.objects.new('Piso_woven_mat_1284_3532_z-1', me_piso_woven_mat_1284_3532_z_1)
ob_piso_woven_mat_1285_3532_z_1 = bpy.data.objects.new('Piso_woven_mat_1285_3532_z-1', me_piso_woven_mat_1285_3532_z_1)
ob_moveis_decoracoes = bpy.data.objects.new('Moveis_Decoracoes', None)
ob_movel_tent_roof_1284_3528_z20 = bpy.data.objects.new('Movel_tent_roof_1284_3528_z20', me_movel_tent_roof_1284_3528_z20)
ob_movel_tent_roof_1285_3528_z20 = bpy.data.objects.new('Movel_tent_roof_1285_3528_z20', me_movel_tent_roof_1285_3528_z20)
ob_movel_tent_roof_1286_3528_z20 = bpy.data.objects.new('Movel_tent_roof_1286_3528_z20', me_movel_tent_roof_1286_3528_z20)
ob_movel_dirty_plate_1286_3528_z3 = bpy.data.objects.new('Movel_dirty_plate_1286_3528_z3', me_movel_dirty_plate_1286_3528_z3)
ob_movel_silverware_1286_3528_z3 = bpy.data.objects.new('Movel_silverware_1286_3528_z3', me_movel_silverware_1286_3528_z3)
ob_movel_tent_roof_1287_3528_z20 = bpy.data.objects.new('Movel_tent_roof_1287_3528_z20', me_movel_tent_roof_1287_3528_z20)
ob_movel_tent_roof_1284_3529_z20 = bpy.data.objects.new('Movel_tent_roof_1284_3529_z20', me_movel_tent_roof_1284_3529_z20)
ob_movel_fishing_weight_1284_3529_z0 = bpy.data.objects.new('Movel_fishing_weight_1284_3529_z0', me_movel_fishing_weight_1284_3529_z0)
ob_movel_tent_roof_1285_3529_z23 = bpy.data.objects.new('Movel_tent_roof_1285_3529_z23', me_movel_tent_roof_1285_3529_z23)
ob_movel_tent_roof_1286_3529_z23 = bpy.data.objects.new('Movel_tent_roof_1286_3529_z23', me_movel_tent_roof_1286_3529_z23)
ob_movel_chair_1286_3529_z0 = bpy.data.objects.new('Movel_chair_1286_3529_z0', me_movel_chair_1286_3529_z0)
ob_movel_tent_roof_1287_3529_z23 = bpy.data.objects.new('Movel_tent_roof_1287_3529_z23', me_movel_tent_roof_1287_3529_z23)
ob_movel_tent_roof_1284_3530_z20 = bpy.data.objects.new('Movel_tent_roof_1284_3530_z20', me_movel_tent_roof_1284_3530_z20)
ob_movel_straw_pillow_1284_3530_z0 = bpy.data.objects.new('Movel_straw_pillow_1284_3530_z0', me_movel_straw_pillow_1284_3530_z0)
ob_movel_tent_roof_1285_3530_z23 = bpy.data.objects.new('Movel_tent_roof_1285_3530_z23', me_movel_tent_roof_1285_3530_z23)
ob_movel_tent_roof_1286_3530_z26 = bpy.data.objects.new('Movel_tent_roof_1286_3530_z26', me_movel_tent_roof_1286_3530_z26)
ob_movel_tent_roof_1287_3530_z26 = bpy.data.objects.new('Movel_tent_roof_1287_3530_z26', me_movel_tent_roof_1287_3530_z26)
ob_movel_tent_roof_1284_3531_z20 = bpy.data.objects.new('Movel_tent_roof_1284_3531_z20', me_movel_tent_roof_1284_3531_z20)
ob_movel_tent_roof_1285_3531_z23 = bpy.data.objects.new('Movel_tent_roof_1285_3531_z23', me_movel_tent_roof_1285_3531_z23)
ob_movel_fishing_pole_1285_3531_z0 = bpy.data.objects.new('Movel_fishing_pole_1285_3531_z0', me_movel_fishing_pole_1285_3531_z0)
ob_movel_tent_roof_1286_3531_z26 = bpy.data.objects.new('Movel_tent_roof_1286_3531_z26', me_movel_tent_roof_1286_3531_z26)
ob_movel_tent_roof_1287_3531_z26 = bpy.data.objects.new('Movel_tent_roof_1287_3531_z26', me_movel_tent_roof_1287_3531_z26)
ob_movel_tent_roof_1284_3532_z20 = bpy.data.objects.new('Movel_tent_roof_1284_3532_z20', me_movel_tent_roof_1284_3532_z20)
ob_movel_straw_pillow_1284_3532_z0 = bpy.data.objects.new('Movel_straw_pillow_1284_3532_z0', me_movel_straw_pillow_1284_3532_z0)
ob_movel_tent_roof_1285_3532_z23 = bpy.data.objects.new('Movel_tent_roof_1285_3532_z23', me_movel_tent_roof_1285_3532_z23)
ob_movel_tent_roof_1286_3532_z26 = bpy.data.objects.new('Movel_tent_roof_1286_3532_z26', me_movel_tent_roof_1286_3532_z26)
ob_movel_tent_roof_1287_3532_z26 = bpy.data.objects.new('Movel_tent_roof_1287_3532_z26', me_movel_tent_roof_1287_3532_z26)
ob_movel_tent_roof_1284_3533_z20 = bpy.data.objects.new('Movel_tent_roof_1284_3533_z20', me_movel_tent_roof_1284_3533_z20)
ob_movel_tent_roof_1285_3533_z23 = bpy.data.objects.new('Movel_tent_roof_1285_3533_z23', me_movel_tent_roof_1285_3533_z23)
ob_movel_tent_roof_1286_3533_z26 = bpy.data.objects.new('Movel_tent_roof_1286_3533_z26', me_movel_tent_roof_1286_3533_z26)
ob_movel_tent_roof_1287_3533_z26 = bpy.data.objects.new('Movel_tent_roof_1287_3533_z26', me_movel_tent_roof_1287_3533_z26)
ob_movel_tent_roof_1284_3534_z20 = bpy.data.objects.new('Movel_tent_roof_1284_3534_z20', me_movel_tent_roof_1284_3534_z20)
ob_movel_tent_roof_1285_3534_z23 = bpy.data.objects.new('Movel_tent_roof_1285_3534_z23', me_movel_tent_roof_1285_3534_z23)
ob_movel_tent_roof_1286_3534_z23 = bpy.data.objects.new('Movel_tent_roof_1286_3534_z23', me_movel_tent_roof_1286_3534_z23)
ob_movel_tent_roof_1287_3534_z23 = bpy.data.objects.new('Movel_tent_roof_1287_3534_z23', me_movel_tent_roof_1287_3534_z23)
ob_movel_tent_roof_1284_3535_z20 = bpy.data.objects.new('Movel_tent_roof_1284_3535_z20', me_movel_tent_roof_1284_3535_z20)
ob_movel_tent_roof_1285_3535_z20 = bpy.data.objects.new('Movel_tent_roof_1285_3535_z20', me_movel_tent_roof_1285_3535_z20)
ob_movel_tent_roof_1286_3535_z20 = bpy.data.objects.new('Movel_tent_roof_1286_3535_z20', me_movel_tent_roof_1286_3535_z20)
ob_movel_tent_roof_1287_3535_z20 = bpy.data.objects.new('Movel_tent_roof_1287_3535_z20', me_movel_tent_roof_1287_3535_z20)

# ---- transforms, parenting, visibility, modifiers, constraints
ob_parede_externa_norte_y3527_x1283_1287.location = (0.0, -4.0, 0.12)
ob_parede_externa_norte_y3527_x1283_1287.empty_display_type = 'CUBE'
ob_bloco_wood_pole_1283_3527_z0.parent = ob_parede_externa_norte_y3527_x1283_1287
ob_bloco_wood_pole_1283_3527_z0.matrix_parent_inverse = Matrix(((1.0, -0.0, 0.0, -0.0), (-0.0, 1.0, -0.0, 4.0), (0.0, -0.0, 1.0, -0.12), (-0.0, 0.0, -0.0, 1.0)))
ob_bloco_wood_pole_1283_3527_z0.location = (-2.0, -4.325, 1.32)
ob_bloco_tent_wall_1284_3527_z0.parent = ob_parede_externa_norte_y3527_x1283_1287
ob_bloco_tent_wall_1284_3527_z0.matrix_parent_inverse = Matrix(((1.0, -0.0, 0.0, -0.0), (-0.0, 1.0, -0.0, 4.0), (0.0, -0.0, 1.0, -0.12), (-0.0, 0.0, -0.0, 1.0)))
ob_bloco_tent_wall_1284_3527_z0.location = (-1.0, -4.325, 1.32)
ob_bloco_tent_wall_1285_3527_z0.parent = ob_parede_externa_norte_y3527_x1283_1287
ob_bloco_tent_wall_1285_3527_z0.matrix_parent_inverse = Matrix(((1.0, -0.0, 0.0, -0.0), (-0.0, 1.0, -0.0, 4.0), (0.0, -0.0, 1.0, -0.12), (-0.0, 0.0, -0.0, 1.0)))
ob_bloco_tent_wall_1285_3527_z0.location = (0.0, -4.325, 1.32)
ob_bloco_tent_wall_1286_3527_z0.parent = ob_parede_externa_norte_y3527_x1283_1287
ob_bloco_tent_wall_1286_3527_z0.matrix_parent_inverse = Matrix(((1.0, -0.0, 0.0, -0.0), (-0.0, 1.0, -0.0, 4.0), (0.0, -0.0, 1.0, -0.12), (-0.0, 0.0, -0.0, 1.0)))
ob_bloco_tent_wall_1286_3527_z0.location = (1.0, -4.325, 1.32)
ob_bloco_tent_wall_1287_3527_z0.parent = ob_parede_externa_norte_y3527_x1283_1287
ob_bloco_tent_wall_1287_3527_z0.matrix_parent_inverse = Matrix(((1.0, -0.0, 0.0, -0.0), (-0.0, 1.0, -0.0, 4.0), (0.0, -0.0, 1.0, -0.12), (-0.0, 0.0, -0.0, 1.0)))
ob_bloco_tent_wall_1287_3527_z0.location = (2.0, -4.325, 1.32)
ob_parede_externa_sul_y3535_x1284_1287.location = (0.5, 4.0, 0.12)
ob_parede_externa_sul_y3535_x1284_1287.empty_display_type = 'CUBE'
ob_bloco_tent_wall_1284_3535_z0.parent = ob_parede_externa_sul_y3535_x1284_1287
ob_bloco_tent_wall_1284_3535_z0.matrix_parent_inverse = Matrix(((1.0, -0.0, 0.0, -0.5), (-0.0, 1.0, -0.0, -4.0), (0.0, -0.0, 1.0, -0.12), (-0.0, 0.0, -0.0, 1.0)))
ob_bloco_tent_wall_1284_3535_z0.location = (-1.0, 3.675, 1.32)
ob_bloco_tent_wall_1285_3535_z0.parent = ob_parede_externa_sul_y3535_x1284_1287
ob_bloco_tent_wall_1285_3535_z0.matrix_parent_inverse = Matrix(((1.0, -0.0, 0.0, -0.5), (-0.0, 1.0, -0.0, -4.0), (0.0, -0.0, 1.0, -0.12), (-0.0, 0.0, -0.0, 1.0)))
ob_bloco_tent_wall_1285_3535_z0.location = (0.0, 3.675, 1.32)
ob_bloco_tent_wall_1286_3535_z0.parent = ob_parede_externa_sul_y3535_x1284_1287
ob_bloco_tent_wall_1286_3535_z0.matrix_parent_inverse = Matrix(((1.0, -0.0, 0.0, -0.5), (-0.0, 1.0, -0.0, -4.0), (0.0, -0.0, 1.0, -0.12), (-0.0, 0.0, -0.0, 1.0)))
ob_bloco_tent_wall_1286_3535_z0.location = (1.0, 3.675, 1.32)
ob_bloco_tent_wall_1287_3535_z0.parent = ob_parede_externa_sul_y3535_x1284_1287
ob_bloco_tent_wall_1287_3535_z0.matrix_parent_inverse = Matrix(((1.0, -0.0, 0.0, -0.5), (-0.0, 1.0, -0.0, -4.0), (0.0, -0.0, 1.0, -0.12), (-0.0, 0.0, -0.0, 1.0)))
ob_bloco_tent_wall_1287_3535_z0.location = (2.0, 3.675, 1.32)
ob_parede_externa_oeste_x1283_y3528_3534.location = (-2.0, 0.0, 0.12)
ob_parede_externa_oeste_x1283_y3528_3534.empty_display_type = 'CUBE'
ob_bloco_tent_wall_1283_3528_z0.parent = ob_parede_externa_oeste_x1283_y3528_3534
ob_bloco_tent_wall_1283_3528_z0.matrix_parent_inverse = Matrix(((1.0, -0.0, 0.0, 2.0), (-0.0, 1.0, -0.0, 0.0), (0.0, -0.0, 1.0, -0.12), (-0.0, 0.0, -0.0, 1.0)))
ob_bloco_tent_wall_1283_3528_z0.location = (-2.325, -3.0, 1.32)
ob_bloco_tent_wall_1283_3529_z0.parent = ob_parede_externa_oeste_x1283_y3528_3534
ob_bloco_tent_wall_1283_3529_z0.matrix_parent_inverse = Matrix(((1.0, -0.0, 0.0, 2.0), (-0.0, 1.0, -0.0, 0.0), (0.0, -0.0, 1.0, -0.12), (-0.0, 0.0, -0.0, 1.0)))
ob_bloco_tent_wall_1283_3529_z0.location = (-2.325, -2.0, 1.32)
ob_bloco_tent_wall_1283_3530_z0.parent = ob_parede_externa_oeste_x1283_y3528_3534
ob_bloco_tent_wall_1283_3530_z0.matrix_parent_inverse = Matrix(((1.0, -0.0, 0.0, 2.0), (-0.0, 1.0, -0.0, 0.0), (0.0, -0.0, 1.0, -0.12), (-0.0, 0.0, -0.0, 1.0)))
ob_bloco_tent_wall_1283_3530_z0.location = (-2.325, -1.0, 1.32)
ob_bloco_tent_wall_1283_3531_z0.parent = ob_parede_externa_oeste_x1283_y3528_3534
ob_bloco_tent_wall_1283_3531_z0.matrix_parent_inverse = Matrix(((1.0, -0.0, 0.0, 2.0), (-0.0, 1.0, -0.0, 0.0), (0.0, -0.0, 1.0, -0.12), (-0.0, 0.0, -0.0, 1.0)))
ob_bloco_tent_wall_1283_3531_z0.location = (-2.325, 0.0, 1.32)
ob_bloco_tent_wall_1283_3532_z0.parent = ob_parede_externa_oeste_x1283_y3528_3534
ob_bloco_tent_wall_1283_3532_z0.matrix_parent_inverse = Matrix(((1.0, -0.0, 0.0, 2.0), (-0.0, 1.0, -0.0, 0.0), (0.0, -0.0, 1.0, -0.12), (-0.0, 0.0, -0.0, 1.0)))
ob_bloco_tent_wall_1283_3532_z0.location = (-2.325, 1.0, 1.32)
ob_bloco_tent_wall_1283_3533_z0.parent = ob_parede_externa_oeste_x1283_y3528_3534
ob_bloco_tent_wall_1283_3533_z0.matrix_parent_inverse = Matrix(((1.0, -0.0, 0.0, 2.0), (-0.0, 1.0, -0.0, 0.0), (0.0, -0.0, 1.0, -0.12), (-0.0, 0.0, -0.0, 1.0)))
ob_bloco_tent_wall_1283_3533_z0.location = (-2.325, 2.0, 1.32)
ob_bloco_tent_wall_1283_3534_z0.parent = ob_parede_externa_oeste_x1283_y3528_3534
ob_bloco_tent_wall_1283_3534_z0.matrix_parent_inverse = Matrix(((1.0, -0.0, 0.0, 2.0), (-0.0, 1.0, -0.0, 0.0), (0.0, -0.0, 1.0, -0.12), (-0.0, 0.0, -0.0, 1.0)))
ob_bloco_tent_wall_1283_3534_z0.location = (-2.325, 3.0, 1.32)
ob_pisos_lajes.location = (0.0, 0.0, 0.0)
ob_pisos_lajes.empty_display_type = 'CUBE'
ob_piso_bamboo_table_1285_3528_z0.parent = ob_pisos_lajes
ob_piso_bamboo_table_1285_3528_z0.location = (0.0, -3.0, 0.07)
ob_piso_bamboo_table_1286_3528_z0.parent = ob_pisos_lajes
ob_piso_bamboo_table_1286_3528_z0.location = (1.0, -3.0, 0.07)
ob_piso_bamboo_table_1287_3528_z0.parent = ob_pisos_lajes
ob_piso_bamboo_table_1287_3528_z0.location = (2.0, -3.0, 0.07)
ob_piso_woven_mat_1284_3530_z_1.parent = ob_pisos_lajes
ob_piso_woven_mat_1284_3530_z_1.location = (-1.0, -1.0, -0.05)
ob_piso_woven_mat_1285_3530_z_1.parent = ob_pisos_lajes
ob_piso_woven_mat_1285_3530_z_1.location = (0.0, -1.0, -0.05)
ob_piso_woven_mat_1284_3532_z_1.parent = ob_pisos_lajes
ob_piso_woven_mat_1284_3532_z_1.location = (-1.0, 1.0, -0.05)
ob_piso_woven_mat_1285_3532_z_1.parent = ob_pisos_lajes
ob_piso_woven_mat_1285_3532_z_1.location = (0.0, 1.0, -0.05)
ob_moveis_decoracoes.location = (0.0, 0.0, 0.0)
ob_moveis_decoracoes.empty_display_type = 'CUBE'
ob_movel_tent_roof_1284_3528_z20.parent = ob_moveis_decoracoes
ob_movel_tent_roof_1284_3528_z20.location = (-1.0, -3.0, 2.7)
ob_movel_tent_roof_1285_3528_z20.parent = ob_moveis_decoracoes
ob_movel_tent_roof_1285_3528_z20.location = (0.0, -3.0, 2.7)
ob_movel_tent_roof_1286_3528_z20.parent = ob_moveis_decoracoes
ob_movel_tent_roof_1286_3528_z20.location = (1.0, -3.0, 2.7)
ob_movel_dirty_plate_1286_3528_z3.parent = ob_moveis_decoracoes
ob_movel_dirty_plate_1286_3528_z3.location = (1.0, -3.0, 0.54)
ob_movel_silverware_1286_3528_z3.parent = ob_moveis_decoracoes
ob_movel_silverware_1286_3528_z3.location = (1.0, -3.0, 0.54)
ob_movel_tent_roof_1287_3528_z20.parent = ob_moveis_decoracoes
ob_movel_tent_roof_1287_3528_z20.location = (2.0, -3.0, 2.7)
ob_movel_tent_roof_1284_3529_z20.parent = ob_moveis_decoracoes
ob_movel_tent_roof_1284_3529_z20.location = (-1.0, -2.0, 2.7)
ob_movel_fishing_weight_1284_3529_z0.parent = ob_moveis_decoracoes
ob_movel_fishing_weight_1284_3529_z0.location = (-1.0, -2.0, 0.18)
ob_movel_tent_roof_1285_3529_z23.parent = ob_moveis_decoracoes
ob_movel_tent_roof_1285_3529_z23.location = (0.0, -2.0, 3.06)
ob_movel_tent_roof_1286_3529_z23.parent = ob_moveis_decoracoes
ob_movel_tent_roof_1286_3529_z23.location = (1.0, -2.0, 3.06)
ob_movel_chair_1286_3529_z0.parent = ob_moveis_decoracoes
ob_movel_chair_1286_3529_z0.location = (1.0, -2.0, 0.18)
ob_movel_tent_roof_1287_3529_z23.parent = ob_moveis_decoracoes
ob_movel_tent_roof_1287_3529_z23.location = (2.0, -2.0, 3.06)
ob_movel_tent_roof_1284_3530_z20.parent = ob_moveis_decoracoes
ob_movel_tent_roof_1284_3530_z20.location = (-1.0, -1.0, 2.7)
ob_movel_straw_pillow_1284_3530_z0.parent = ob_moveis_decoracoes
ob_movel_straw_pillow_1284_3530_z0.location = (-1.0, -1.0, 0.18)
ob_movel_tent_roof_1285_3530_z23.parent = ob_moveis_decoracoes
ob_movel_tent_roof_1285_3530_z23.location = (0.0, -1.0, 3.06)
ob_movel_tent_roof_1286_3530_z26.parent = ob_moveis_decoracoes
ob_movel_tent_roof_1286_3530_z26.location = (1.0, -1.0, 3.42)
ob_movel_tent_roof_1287_3530_z26.parent = ob_moveis_decoracoes
ob_movel_tent_roof_1287_3530_z26.location = (2.0, -1.0, 3.42)
ob_movel_tent_roof_1284_3531_z20.parent = ob_moveis_decoracoes
ob_movel_tent_roof_1284_3531_z20.location = (-1.0, 0.0, 2.7)
ob_movel_tent_roof_1285_3531_z23.parent = ob_moveis_decoracoes
ob_movel_tent_roof_1285_3531_z23.location = (0.0, 0.0, 3.06)
ob_movel_fishing_pole_1285_3531_z0.parent = ob_moveis_decoracoes
ob_movel_fishing_pole_1285_3531_z0.location = (0.0, 0.0, 0.18)
ob_movel_tent_roof_1286_3531_z26.parent = ob_moveis_decoracoes
ob_movel_tent_roof_1286_3531_z26.location = (1.0, 0.0, 3.42)
ob_movel_tent_roof_1287_3531_z26.parent = ob_moveis_decoracoes
ob_movel_tent_roof_1287_3531_z26.location = (2.0, 0.0, 3.42)
ob_movel_tent_roof_1284_3532_z20.parent = ob_moveis_decoracoes
ob_movel_tent_roof_1284_3532_z20.location = (-1.0, 1.0, 2.7)
ob_movel_straw_pillow_1284_3532_z0.parent = ob_moveis_decoracoes
ob_movel_straw_pillow_1284_3532_z0.location = (-1.0, 1.0, 0.18)
ob_movel_tent_roof_1285_3532_z23.parent = ob_moveis_decoracoes
ob_movel_tent_roof_1285_3532_z23.location = (0.0, 1.0, 3.06)
ob_movel_tent_roof_1286_3532_z26.parent = ob_moveis_decoracoes
ob_movel_tent_roof_1286_3532_z26.location = (1.0, 1.0, 3.42)
ob_movel_tent_roof_1287_3532_z26.parent = ob_moveis_decoracoes
ob_movel_tent_roof_1287_3532_z26.location = (2.0, 1.0, 3.42)
ob_movel_tent_roof_1284_3533_z20.parent = ob_moveis_decoracoes
ob_movel_tent_roof_1284_3533_z20.location = (-1.0, 2.0, 2.7)
ob_movel_tent_roof_1285_3533_z23.parent = ob_moveis_decoracoes
ob_movel_tent_roof_1285_3533_z23.location = (0.0, 2.0, 3.06)
ob_movel_tent_roof_1286_3533_z26.parent = ob_moveis_decoracoes
ob_movel_tent_roof_1286_3533_z26.location = (1.0, 2.0, 3.42)
ob_movel_tent_roof_1287_3533_z26.parent = ob_moveis_decoracoes
ob_movel_tent_roof_1287_3533_z26.location = (2.0, 2.0, 3.42)
ob_movel_tent_roof_1284_3534_z20.parent = ob_moveis_decoracoes
ob_movel_tent_roof_1284_3534_z20.location = (-1.0, 3.0, 2.7)
ob_movel_tent_roof_1285_3534_z23.parent = ob_moveis_decoracoes
ob_movel_tent_roof_1285_3534_z23.location = (0.0, 3.0, 3.06)
ob_movel_tent_roof_1286_3534_z23.parent = ob_moveis_decoracoes
ob_movel_tent_roof_1286_3534_z23.location = (1.0, 3.0, 3.06)
ob_movel_tent_roof_1287_3534_z23.parent = ob_moveis_decoracoes
ob_movel_tent_roof_1287_3534_z23.location = (2.0, 3.0, 3.06)
ob_movel_tent_roof_1284_3535_z20.parent = ob_moveis_decoracoes
ob_movel_tent_roof_1284_3535_z20.location = (-1.0, 4.0, 2.7)
ob_movel_tent_roof_1285_3535_z20.parent = ob_moveis_decoracoes
ob_movel_tent_roof_1285_3535_z20.location = (0.0, 4.0, 2.7)
ob_movel_tent_roof_1286_3535_z20.parent = ob_moveis_decoracoes
ob_movel_tent_roof_1286_3535_z20.location = (1.0, 4.0, 2.7)
ob_movel_tent_roof_1287_3535_z20.parent = ob_moveis_decoracoes
ob_movel_tent_roof_1287_3535_z20.location = (2.0, 4.0, 2.7)

# ---- collection membership
col_01_paredes_externas.objects.link(ob_parede_externa_norte_y3527_x1283_1287)
col_01_paredes_externas.objects.link(ob_bloco_wood_pole_1283_3527_z0)
col_01_paredes_externas.objects.link(ob_bloco_tent_wall_1284_3527_z0)
col_01_paredes_externas.objects.link(ob_bloco_tent_wall_1285_3527_z0)
col_01_paredes_externas.objects.link(ob_bloco_tent_wall_1286_3527_z0)
col_01_paredes_externas.objects.link(ob_bloco_tent_wall_1287_3527_z0)
col_01_paredes_externas.objects.link(ob_parede_externa_sul_y3535_x1284_1287)
col_01_paredes_externas.objects.link(ob_bloco_tent_wall_1284_3535_z0)
col_01_paredes_externas.objects.link(ob_bloco_tent_wall_1285_3535_z0)
col_01_paredes_externas.objects.link(ob_bloco_tent_wall_1286_3535_z0)
col_01_paredes_externas.objects.link(ob_bloco_tent_wall_1287_3535_z0)
col_01_paredes_externas.objects.link(ob_parede_externa_oeste_x1283_y3528_3534)
col_01_paredes_externas.objects.link(ob_bloco_tent_wall_1283_3528_z0)
col_01_paredes_externas.objects.link(ob_bloco_tent_wall_1283_3529_z0)
col_01_paredes_externas.objects.link(ob_bloco_tent_wall_1283_3530_z0)
col_01_paredes_externas.objects.link(ob_bloco_tent_wall_1283_3531_z0)
col_01_paredes_externas.objects.link(ob_bloco_tent_wall_1283_3532_z0)
col_01_paredes_externas.objects.link(ob_bloco_tent_wall_1283_3533_z0)
col_01_paredes_externas.objects.link(ob_bloco_tent_wall_1283_3534_z0)
col_03_pisos_escadas.objects.link(ob_pisos_lajes)
col_03_pisos_escadas.objects.link(ob_piso_bamboo_table_1285_3528_z0)
col_03_pisos_escadas.objects.link(ob_piso_bamboo_table_1286_3528_z0)
col_03_pisos_escadas.objects.link(ob_piso_bamboo_table_1287_3528_z0)
col_03_pisos_escadas.objects.link(ob_piso_woven_mat_1284_3530_z_1)
col_03_pisos_escadas.objects.link(ob_piso_woven_mat_1285_3530_z_1)
col_03_pisos_escadas.objects.link(ob_piso_woven_mat_1284_3532_z_1)
col_03_pisos_escadas.objects.link(ob_piso_woven_mat_1285_3532_z_1)
col_04_moveis_decoracoes.objects.link(ob_moveis_decoracoes)
col_04_moveis_decoracoes.objects.link(ob_movel_tent_roof_1284_3528_z20)
col_04_moveis_decoracoes.objects.link(ob_movel_tent_roof_1285_3528_z20)
col_04_moveis_decoracoes.objects.link(ob_movel_tent_roof_1286_3528_z20)
col_04_moveis_decoracoes.objects.link(ob_movel_dirty_plate_1286_3528_z3)
col_04_moveis_decoracoes.objects.link(ob_movel_silverware_1286_3528_z3)
col_04_moveis_decoracoes.objects.link(ob_movel_tent_roof_1287_3528_z20)
col_04_moveis_decoracoes.objects.link(ob_movel_tent_roof_1284_3529_z20)
col_04_moveis_decoracoes.objects.link(ob_movel_fishing_weight_1284_3529_z0)
col_04_moveis_decoracoes.objects.link(ob_movel_tent_roof_1285_3529_z23)
col_04_moveis_decoracoes.objects.link(ob_movel_tent_roof_1286_3529_z23)
col_04_moveis_decoracoes.objects.link(ob_movel_chair_1286_3529_z0)
col_04_moveis_decoracoes.objects.link(ob_movel_tent_roof_1287_3529_z23)
col_04_moveis_decoracoes.objects.link(ob_movel_tent_roof_1284_3530_z20)
col_04_moveis_decoracoes.objects.link(ob_movel_straw_pillow_1284_3530_z0)
col_04_moveis_decoracoes.objects.link(ob_movel_tent_roof_1285_3530_z23)
col_04_moveis_decoracoes.objects.link(ob_movel_tent_roof_1286_3530_z26)
col_04_moveis_decoracoes.objects.link(ob_movel_tent_roof_1287_3530_z26)
col_04_moveis_decoracoes.objects.link(ob_movel_tent_roof_1284_3531_z20)
col_04_moveis_decoracoes.objects.link(ob_movel_tent_roof_1285_3531_z23)
col_04_moveis_decoracoes.objects.link(ob_movel_fishing_pole_1285_3531_z0)
col_04_moveis_decoracoes.objects.link(ob_movel_tent_roof_1286_3531_z26)
col_04_moveis_decoracoes.objects.link(ob_movel_tent_roof_1287_3531_z26)
col_04_moveis_decoracoes.objects.link(ob_movel_tent_roof_1284_3532_z20)
col_04_moveis_decoracoes.objects.link(ob_movel_straw_pillow_1284_3532_z0)
col_04_moveis_decoracoes.objects.link(ob_movel_tent_roof_1285_3532_z23)
col_04_moveis_decoracoes.objects.link(ob_movel_tent_roof_1286_3532_z26)
col_04_moveis_decoracoes.objects.link(ob_movel_tent_roof_1287_3532_z26)
col_04_moveis_decoracoes.objects.link(ob_movel_tent_roof_1284_3533_z20)
col_04_moveis_decoracoes.objects.link(ob_movel_tent_roof_1285_3533_z23)
col_04_moveis_decoracoes.objects.link(ob_movel_tent_roof_1286_3533_z26)
col_04_moveis_decoracoes.objects.link(ob_movel_tent_roof_1287_3533_z26)
col_04_moveis_decoracoes.objects.link(ob_movel_tent_roof_1284_3534_z20)
col_04_moveis_decoracoes.objects.link(ob_movel_tent_roof_1285_3534_z23)
col_04_moveis_decoracoes.objects.link(ob_movel_tent_roof_1286_3534_z23)
col_04_moveis_decoracoes.objects.link(ob_movel_tent_roof_1287_3534_z23)
col_04_moveis_decoracoes.objects.link(ob_movel_tent_roof_1284_3535_z20)
col_04_moveis_decoracoes.objects.link(ob_movel_tent_roof_1285_3535_z20)
col_04_moveis_decoracoes.objects.link(ob_movel_tent_roof_1286_3535_z20)
col_04_moveis_decoracoes.objects.link(ob_movel_tent_roof_1287_3535_z20)

# ---- scene / render settings (as saved in the file)
scene.frame_start = 1; scene.frame_end = 250; scene.frame_set(1)
scene.render.engine = 'BLENDER_EEVEE_NEXT'
scene.render.bake_bias = 0.0
scene.render.bake_samples = 0
scene.cycles.sampling_pattern = 'TABULATED_SOBOL'
scene.eevee.use_volume_custom_range = False
bpy.context.view_layer.update()

# ---- added for rendering (the .blend has no active camera and no usable light): camera, sun + grey world if the file has none
cam_auto = bpy.data.cameras.new('AutoCamera')
cam_auto.lens = 50.0
cam_auto.sensor_width = 36.0
cam_auto.clip_end = 1000.0
ob_auto_camera = bpy.data.objects.new('AutoCamera', cam_auto)
scene.collection.objects.link(ob_auto_camera)
ob_auto_camera.location = (10.0463, -12.1055, 9.787)
ob_auto_camera.rotation_euler = (1.09748, -7.21219e-08, 0.694738)
scene.camera = ob_auto_camera
light_auto_sun = bpy.data.lights.new('AutoSun', 'SUN')
light_auto_sun.energy = 3.0
light_auto_sun.angle = 0.0523599
ob_auto_sun = bpy.data.objects.new('AutoSun', light_auto_sun)
scene.collection.objects.link(ob_auto_sun)
ob_auto_sun.rotation_euler = (0.872665, 0.174533, 0.523599)
if scene.world is None:
    world_auto = bpy.data.worlds.new('AutoWorld')
    world_auto.color = (0.3, 0.3, 0.3)
    scene.world = world_auto
bpy.context.view_layer.update()
